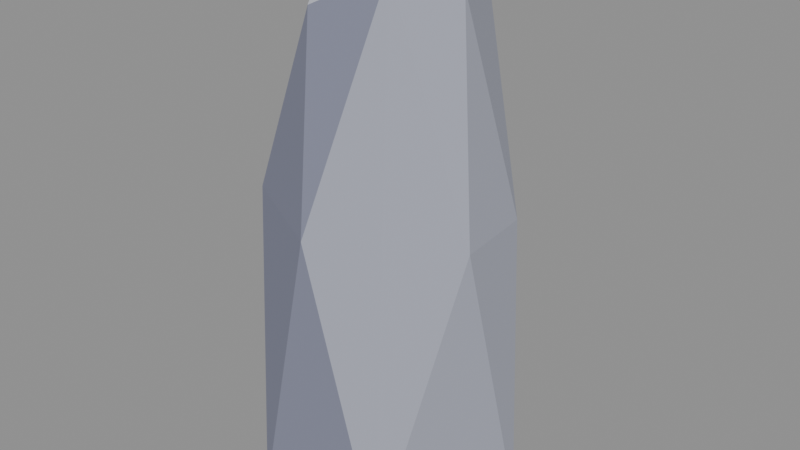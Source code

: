 # Source: stone_tallD.blend  (saved by Blender 5.2.45; exported with 4.5.12 LTS)
import bpy
from mathutils import Matrix  # noqa: F401  (used for matrix-valued properties, if any)

bpy.ops.wm.read_factory_settings(use_empty=True)
scene = bpy.context.scene
scene.name = 'Scene'

# ---- collections
col_col_lowpoly = bpy.data.collections.new('COL_LowPoly'); scene.collection.children.link(col_col_lowpoly)

# ---- images (referenced by path relative to the original .blend; pixels are not part of the script)
import os
ASSET_DIR = os.environ.get("B2B_ASSET_DIR", "")  # directory of the original .blend (textures are referenced by path, not embedded)
HERE = os.path.dirname(os.path.abspath(__file__))  # packed textures are extracted next to this script under _unpacked/

def load_image(name, relpath, width, height, colorspace="sRGB"):
    """Load a texture the original file referenced (path relative to the .blend, or extracted next to this script)."""
    p = next((c for c in (os.path.join(HERE, relpath), os.path.join(ASSET_DIR, relpath)) if relpath and os.path.exists(c)), "")
    if p:
        img = bpy.data.images.load(p, check_existing=True)
        img.name = name
    else:  # same state as the original file: an image datablock whose file is absent (Cycles renders it pink)
        img = bpy.data.images.new(name, width, height)
        img.source = "FILE"
        img.filepath = "//" + (relpath or name)
    img.colorspace_settings.name = colorspace
    return img
img_stone_talld_basecolor = load_image('stone_tallD_BaseColor', '_unpacked/stone_tallD_BaseColor.8cf2768a.png', 112, 16, 'sRGB')
img_stone_talld_maskmap = load_image('stone_tallD_MaskMap', '_unpacked/stone_tallD_MaskMap.37e9bd9d.png', 112, 16, 'Non-Color')

# ---- materials (node trees are filled in below, after node groups)
mat_m_stone_talld = bpy.data.materials.new('M_stone_tallD')

# ---- material node trees
mat_m_stone_talld.use_nodes = True; mat_m_stone_talld.node_tree.nodes.clear()
_N = mat_m_stone_talld.node_tree.nodes; _L = mat_m_stone_talld.node_tree.links
n0 = _N.new('ShaderNodeBsdfPrincipled'); n0.name = 'Principled BSDF'; n0.location = (-200, 100)
n0.inputs[10].default_value = 0.005
n1 = _N.new('ShaderNodeOutputMaterial'); n1.name = 'Material Output'; n1.location = (200, 100)
n2 = _N.new('ShaderNodeTexImage'); n2.name = 'Image Texture'; n2.location = (0, 0)
n2.image = img_stone_talld_basecolor
n2.interpolation = 'Closest'
n3 = _N.new('ShaderNodeTexImage'); n3.name = 'Image Texture.001'; n3.location = (0, 0)
n3.image = img_stone_talld_maskmap
n3.interpolation = 'Closest'
n4 = _N.new('ShaderNodeSeparateColor'); n4.name = 'Separate Color'; n4.location = (0, 0)
n5 = _N.new('ShaderNodeMath'); n5.name = 'Math'; n5.location = (0, 0)
n5.operation = 'SUBTRACT'
n5.inputs[0].default_value = 1.0
_L.new(n0.outputs[0], n1.inputs[0])
_L.new(n2.outputs[0], n0.inputs[0])
_L.new(n3.outputs[0], n4.inputs[0])
_L.new(n4.outputs[0], n0.inputs[1])
_L.new(n3.outputs[1], n5.inputs[1])
_L.new(n5.outputs[0], n0.inputs[2])
n1.is_active_output = True

# ---- meshes
me_stone_talld = bpy.data.meshes.new('stone_tallD')
me_stone_talld.from_pydata([(0.1875, 0.03179, 0.0), (0.08717, 0.1679, 0.0), (-0.1118, 0.1521, 0.0), (-0.1952, 0.01713, 0.0), (-0.09503, -0.1767, 0.0), (0.09861, -0.1643, 0.0), (0.1591, 0.0483, 0.4235), (-0.0148, 0.1986, 0.4235), (-0.1492, 0.07197, 0.4235), (-0.1631, -0.08872, 0.4235), (-0.00936, -0.1719, 0.4235), (0.1695, -0.06656, 0.4235), (0.0576, 0.09895, 0.7513), (-0.04953, 0.1084, 0.7202), (-0.1126, 0.001199, 0.738), (-0.04491, -0.1082, 0.6991), (0.06484, -0.09153, 0.7537), (0.1142, -0.0154, 0.7271)], [], [(5, 4, 3), (5, 3, 2), (5, 2, 1), (5, 1, 0), (1, 6, 0), (6, 11, 0), (11, 5, 0), (11, 16, 5), (16, 10, 5), (10, 4, 5), (2, 7, 1), (7, 12, 1), (12, 6, 1), (12, 17, 6), (17, 11, 6), (17, 16, 11), (10, 9, 4), (9, 3, 4), (12, 14, 16), (14, 15, 16), (15, 10, 16), (17, 12, 16), (15, 9, 10), (3, 8, 2), (8, 7, 2), (8, 13, 7), (13, 12, 7), (13, 14, 12), (9, 8, 3), (14, 8, 9), (15, 14, 9), (13, 8, 14)])
_uv = me_stone_talld.uv_layers.new(name='UVMap')
_uv.uv.foreach_set('vector', [0.6429, 0.5, 0.6429, 0.5, 0.6429, 0.5, 0.6429, 0.5, 0.6429, 0.5, 0.6429, 0.5, 0.6429, 0.5, 0.6429, 0.5, 0.6429, 0.5, 0.6429, 0.5, 0.6429, 0.5, 0.6429, 0.5, 0.6429, 0.5, 0.6429, 0.5, 0.6429, 0.5, 0.6429, 0.5, 0.6429, 0.5, 0.6429, 0.5, 0.6429, 0.5, 0.6429, 0.5, 0.6429, 0.5, 0.6429, 0.5, 0.6429, 0.5, 0.6429, 0.5, 0.6429, 0.5, 0.6429, 0.5, 0.6429, 0.5, 0.7857, 0.5, 0.7857, 0.5, 0.7857, 0.5, 0.6429, 0.5, 0.6429, 0.5, 0.6429, 0.5, 0.6429, 0.5, 0.6429, 0.5, 0.6429, 0.5, 0.6429, 0.5, 0.6429, 0.5, 0.6429, 0.5, 0.6429, 0.5, 0.6429, 0.5, 0.6429, 0.5, 0.6429, 0.5, 0.6429, 0.5, 0.6429, 0.5, 0.6429, 0.5, 0.6429, 0.5, 0.6429, 0.5, 0.7857, 0.5, 0.7857, 0.5, 0.7857, 0.5, 0.7857, 0.5, 0.7857, 0.5, 0.7857, 0.5, 0.9286, 0.5, 0.9286, 0.5, 0.9286, 0.5, 0.9286, 0.5, 0.9286, 0.5, 0.9286, 0.5, 0.7857, 0.5, 0.7857, 0.5, 0.7857, 0.5, 0.9286, 0.5, 0.9286, 0.5, 0.9286, 0.5, 0.7857, 0.5, 0.7857, 0.5, 0.7857, 0.5, 0.6429, 0.5, 0.6429, 0.5, 0.6429, 0.5, 0.6429, 0.5, 0.6429, 0.5, 0.6429, 0.5, 0.6429, 0.5, 0.6429, 0.5, 0.6429, 0.5, 0.6429, 0.5, 0.6429, 0.5, 0.6429, 0.5, 0.9286, 0.5, 0.9286, 0.5, 0.9286, 0.5, 0.7857, 0.5, 0.7857, 0.5, 0.7857, 0.5, 0.7857, 0.5, 0.7857, 0.5, 0.7857, 0.5, 0.7857, 0.5, 0.7857, 0.5, 0.7857, 0.5, 0.6429, 0.5, 0.6429, 0.5, 0.6429, 0.5])
me_stone_talld.materials.append(mat_m_stone_talld)
me_stone_talld.update()

# ---- objects
ob_stone_talld = bpy.data.objects.new('stone_tallD', me_stone_talld)

# ---- transforms, parenting, visibility, modifiers, constraints
ob_stone_talld.location = (0.0, 0.0, 0.0)

# ---- collection membership
col_col_lowpoly.objects.link(ob_stone_talld)

# ---- scene / render settings (as saved in the file)
scene.frame_start = 1; scene.frame_end = 250; scene.frame_set(1)
scene.render.engine = 'BLENDER_EEVEE_NEXT'
scene.render.bake_bias = 0.0
scene.render.bake_samples = 0
scene.render.compositor_device = 'GPU'
scene.eevee.use_volume_custom_range = False
scene.eevee.fast_gi_thickness_near = 0.1
scene.eevee.fast_gi_thickness_far = 0.0
scene.eevee.ray_tracing_options.screen_trace_thickness = 0.1
bpy.context.view_layer.update()

# ---- added for rendering (the .blend has no active camera and no usable light): camera, sun + grey world if the file has none
cam_auto = bpy.data.cameras.new('AutoCamera')
cam_auto.lens = 50.0
cam_auto.sensor_width = 36.0
cam_auto.clip_end = 1000.0
ob_auto_camera = bpy.data.objects.new('AutoCamera', cam_auto)
scene.collection.objects.link(ob_auto_camera)
ob_auto_camera.location = (0.851869, -1.01595, 1.06145)
ob_auto_camera.rotation_euler = (1.09748, -7.21219e-08, 0.694738)
scene.camera = ob_auto_camera
light_auto_sun = bpy.data.lights.new('AutoSun', 'SUN')
light_auto_sun.energy = 3.0
light_auto_sun.angle = 0.0523599
ob_auto_sun = bpy.data.objects.new('AutoSun', light_auto_sun)
scene.collection.objects.link(ob_auto_sun)
ob_auto_sun.rotation_euler = (0.872665, 0.174533, 0.523599)
if scene.world is None:
    world_auto = bpy.data.worlds.new('AutoWorld')
    world_auto.color = (0.3, 0.3, 0.3)
    scene.world = world_auto
bpy.context.view_layer.update()
